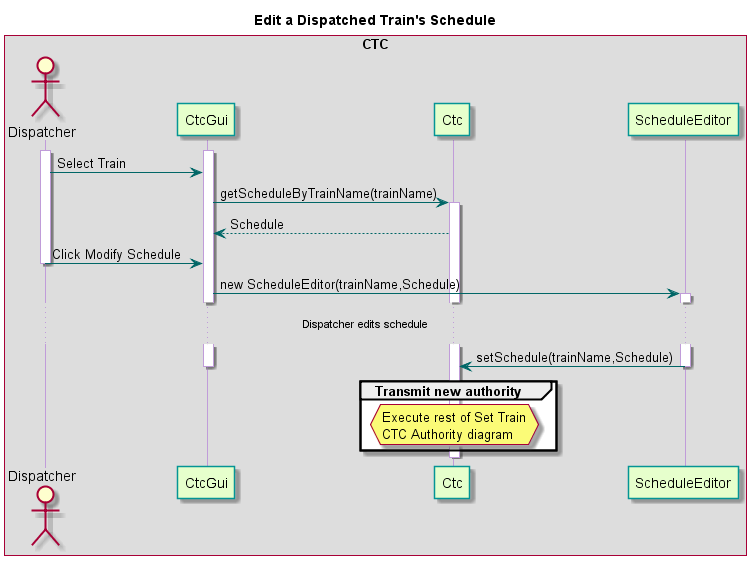

The diagram above was rendered by PlantUML. Its source (embedded in the PNG):
@startuml

title Edit a Dispatched Train's Schedule

skinparam sequence {
  BackgroundColor transparent
  ParticipantBackgroundColor #e6ffcc
  ParticipantBorderColor 	#049595
  PackageBorderCOlor  #049595
  ArrowColor #006666
  LifeLineBorderColor #c09cd9
}

box "CTC"
actor Dispatcher
participant CtcGui
participant Ctc
participant ScheduleEditor
end box

activate Dispatcher
activate CtcGui
Dispatcher -> CtcGui : Select Train
CtcGui -> Ctc : getScheduleByTrainName(trainName)
activate Ctc
Ctc --> CtcGui : Schedule
Dispatcher -> CtcGui : Click Modify Schedule
deactivate Dispatcher
CtcGui -> ScheduleEditor : new ScheduleEditor(trainName,Schedule)
activate ScheduleEditor
...Dispatcher edits schedule...
ScheduleEditor -> Ctc : setSchedule(trainName,Schedule)
deactivate ScheduleEditor
deactivate CtcGui
group Transmit new authority
'Ctc -> TrackController : transmitCtcAuthority(String,double)
hnote over Ctc: Execute rest of Set Train\nCTC Authority diagram
end
deactivate Ctc
@enduml